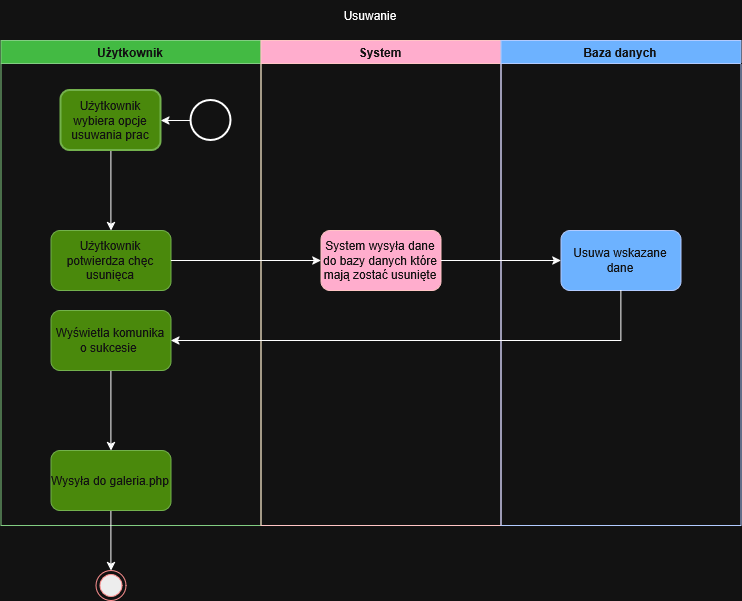

The diagram above was exported from draw.io. Its source (the exported page's mxGraphModel, read from the mxfile embedded in the PNG):
<mxGraphModel dx="1603" dy="928" grid="1" gridSize="10" guides="1" tooltips="1" connect="1" arrows="1" fold="1" page="1" pageScale="1" pageWidth="827" pageHeight="1169" math="0" shadow="0">
  <root>
    <mxCell id="0" />
    <mxCell id="1" parent="0" />
    <mxCell id="OIuhEGH1bG-uN-nMXFG3-1" parent="1" style="swimlane;whiteSpace=wrap;html=1;startSize=23;fillColor=#008a00;fontColor=#ffffff;strokeColor=#005700;" value="Użytkownik" vertex="1">
      <mxGeometry height="485" width="260" x="450" y="270" as="geometry">
        <mxRectangle height="30" width="100" x="450" y="270" as="alternateBounds" />
      </mxGeometry>
    </mxCell>
    <mxCell id="FVnzbSSzFdFnQsOrPkRt-47" edge="1" parent="OIuhEGH1bG-uN-nMXFG3-1" source="OIuhEGH1bG-uN-nMXFG3-4" style="edgeStyle=orthogonalEdgeStyle;rounded=0;orthogonalLoop=1;jettySize=auto;html=1;exitX=0.5;exitY=1;exitDx=0;exitDy=0;entryX=0.5;entryY=0;entryDx=0;entryDy=0;" target="FVnzbSSzFdFnQsOrPkRt-44">
      <mxGeometry relative="1" as="geometry" />
    </mxCell>
    <mxCell id="OIuhEGH1bG-uN-nMXFG3-4" parent="OIuhEGH1bG-uN-nMXFG3-1" style="whiteSpace=wrap;html=1;rounded=1;strokeWidth=2;fillColor=#60a917;fontColor=#ffffff;strokeColor=#2D7600;" value="Użytkownik wybiera opcje usuwania prac" vertex="1">
      <mxGeometry height="60" width="100" x="60" y="50" as="geometry" />
    </mxCell>
    <mxCell id="OIuhEGH1bG-uN-nMXFG3-11" edge="1" parent="OIuhEGH1bG-uN-nMXFG3-1" style="edgeStyle=orthogonalEdgeStyle;rounded=0;orthogonalLoop=1;jettySize=auto;html=1;innerLoopWaypoints=1;exitX=0.5;exitY=1;exitDx=0;exitDy=0;">
      <mxGeometry relative="1" as="geometry">
        <mxPoint x="35" y="435" as="sourcePoint" />
        <mxPoint x="35" y="435" as="targetPoint" />
      </mxGeometry>
    </mxCell>
    <mxCell id="OIuhEGH1bG-uN-nMXFG3-80" edge="1" parent="OIuhEGH1bG-uN-nMXFG3-1" source="OIuhEGH1bG-uN-nMXFG3-79" style="edgeStyle=orthogonalEdgeStyle;rounded=0;orthogonalLoop=1;jettySize=auto;html=1;exitX=0;exitY=0.5;exitDx=0;exitDy=0;exitPerimeter=0;entryX=1;entryY=0.5;entryDx=0;entryDy=0;" target="OIuhEGH1bG-uN-nMXFG3-4">
      <mxGeometry relative="1" as="geometry" />
    </mxCell>
    <mxCell id="OIuhEGH1bG-uN-nMXFG3-79" parent="OIuhEGH1bG-uN-nMXFG3-1" style="strokeWidth=2;html=1;shape=mxgraph.flowchart.start_2;whiteSpace=wrap;" value="" vertex="1">
      <mxGeometry height="40" width="40" x="190" y="60" as="geometry" />
    </mxCell>
    <mxCell id="FVnzbSSzFdFnQsOrPkRt-51" edge="1" parent="OIuhEGH1bG-uN-nMXFG3-1" source="FVnzbSSzFdFnQsOrPkRt-39" style="edgeStyle=orthogonalEdgeStyle;rounded=0;orthogonalLoop=1;jettySize=auto;html=1;" target="FVnzbSSzFdFnQsOrPkRt-50" value="">
      <mxGeometry relative="1" as="geometry" />
    </mxCell>
    <mxCell id="FVnzbSSzFdFnQsOrPkRt-39" parent="OIuhEGH1bG-uN-nMXFG3-1" style="rounded=1;whiteSpace=wrap;html=1;fillColor=#60a917;fontColor=#ffffff;strokeColor=#2D7600;" value="Wyświetla komunika o sukcesie&amp;nbsp;" vertex="1">
      <mxGeometry height="60" width="120" x="50" y="270" as="geometry" />
    </mxCell>
    <mxCell id="FVnzbSSzFdFnQsOrPkRt-44" parent="OIuhEGH1bG-uN-nMXFG3-1" style="rounded=1;whiteSpace=wrap;html=1;fillColor=#60a917;fontColor=#ffffff;strokeColor=#2D7600;" value="Użytkownik potwierdza chęc usunięca" vertex="1">
      <mxGeometry height="60" width="120" x="50" y="190" as="geometry" />
    </mxCell>
    <mxCell id="FVnzbSSzFdFnQsOrPkRt-53" edge="1" parent="OIuhEGH1bG-uN-nMXFG3-1" source="FVnzbSSzFdFnQsOrPkRt-50" style="edgeStyle=orthogonalEdgeStyle;rounded=0;orthogonalLoop=1;jettySize=auto;html=1;exitX=0.5;exitY=1;exitDx=0;exitDy=0;entryX=0.5;entryY=0;entryDx=0;entryDy=0;" target="FVnzbSSzFdFnQsOrPkRt-52">
      <mxGeometry relative="1" as="geometry" />
    </mxCell>
    <mxCell id="FVnzbSSzFdFnQsOrPkRt-50" parent="OIuhEGH1bG-uN-nMXFG3-1" style="whiteSpace=wrap;html=1;fillColor=#60a917;strokeColor=#2D7600;fontColor=#ffffff;rounded=1;" value="Wysyła do galeria.php" vertex="1">
      <mxGeometry height="60" width="120" x="50" y="410" as="geometry" />
    </mxCell>
    <mxCell id="FVnzbSSzFdFnQsOrPkRt-52" parent="OIuhEGH1bG-uN-nMXFG3-1" style="ellipse;html=1;shape=endState;fillColor=#000000;strokeColor=#ff0000;" value="" vertex="1">
      <mxGeometry height="30" width="30" x="95" y="530" as="geometry" />
    </mxCell>
    <mxCell id="OIuhEGH1bG-uN-nMXFG3-15" parent="1" style="swimlane;whiteSpace=wrap;html=1;fillColor=#a20025;fontColor=#ffffff;strokeColor=#6F0000;" value="&lt;div&gt;System&lt;/div&gt;" vertex="1">
      <mxGeometry height="485" width="240" x="710" y="270" as="geometry">
        <mxRectangle height="30" width="80" x="710" y="270" as="alternateBounds" />
      </mxGeometry>
    </mxCell>
    <mxCell id="OIuhEGH1bG-uN-nMXFG3-26" edge="1" parent="OIuhEGH1bG-uN-nMXFG3-15" style="edgeStyle=orthogonalEdgeStyle;rounded=0;orthogonalLoop=1;jettySize=auto;html=1;innerLoopWaypoints=1;exitX=0.5;exitY=1;exitDx=0;exitDy=0;">
      <mxGeometry relative="1" as="geometry">
        <mxPoint x="120" y="160" as="sourcePoint" />
        <mxPoint x="120" y="160" as="targetPoint" />
      </mxGeometry>
    </mxCell>
    <mxCell id="FVnzbSSzFdFnQsOrPkRt-10" parent="OIuhEGH1bG-uN-nMXFG3-15" style="rounded=1;whiteSpace=wrap;html=1;fillColor=#a20025;fontColor=#ffffff;strokeColor=#6F0000;" value="System wysyła dane do bazy danych które mają zostać usunięte" vertex="1">
      <mxGeometry height="60" width="120" x="60" y="190" as="geometry" />
    </mxCell>
    <mxCell id="OIuhEGH1bG-uN-nMXFG3-47" parent="1" style="swimlane;whiteSpace=wrap;html=1;fillColor=#0050ef;fontColor=#ffffff;strokeColor=#001DBC;" value="Baza danych" vertex="1">
      <mxGeometry height="485" width="240" x="950" y="270" as="geometry" />
    </mxCell>
    <mxCell id="FVnzbSSzFdFnQsOrPkRt-36" parent="OIuhEGH1bG-uN-nMXFG3-47" style="rounded=1;whiteSpace=wrap;html=1;fillColor=#0050ef;fontColor=#ffffff;strokeColor=#001DBC;" value="Usuwa wskazane dane" vertex="1">
      <mxGeometry height="60" width="120" x="60" y="190" as="geometry" />
    </mxCell>
    <mxCell id="OIuhEGH1bG-uN-nMXFG3-49" parent="1" style="text;html=1;whiteSpace=wrap;strokeColor=none;fillColor=none;align=center;verticalAlign=middle;rounded=0;" value="Usuwanie" vertex="1">
      <mxGeometry height="30" width="60" x="790" y="230" as="geometry" />
    </mxCell>
    <mxCell id="FVnzbSSzFdFnQsOrPkRt-40" edge="1" parent="1" source="FVnzbSSzFdFnQsOrPkRt-36" style="edgeStyle=orthogonalEdgeStyle;rounded=0;orthogonalLoop=1;jettySize=auto;html=1;exitX=0.5;exitY=1;exitDx=0;exitDy=0;entryX=1;entryY=0.5;entryDx=0;entryDy=0;" target="FVnzbSSzFdFnQsOrPkRt-39">
      <mxGeometry relative="1" as="geometry" />
    </mxCell>
    <mxCell id="FVnzbSSzFdFnQsOrPkRt-46" edge="1" parent="1" source="FVnzbSSzFdFnQsOrPkRt-44" style="edgeStyle=orthogonalEdgeStyle;rounded=0;orthogonalLoop=1;jettySize=auto;html=1;exitX=1;exitY=0.5;exitDx=0;exitDy=0;entryX=0;entryY=0.5;entryDx=0;entryDy=0;" target="FVnzbSSzFdFnQsOrPkRt-10">
      <mxGeometry relative="1" as="geometry" />
    </mxCell>
    <mxCell id="FVnzbSSzFdFnQsOrPkRt-48" edge="1" parent="1" source="FVnzbSSzFdFnQsOrPkRt-10" style="edgeStyle=orthogonalEdgeStyle;rounded=0;orthogonalLoop=1;jettySize=auto;html=1;exitX=1;exitY=0.5;exitDx=0;exitDy=0;entryX=0;entryY=0.5;entryDx=0;entryDy=0;" target="FVnzbSSzFdFnQsOrPkRt-36">
      <mxGeometry relative="1" as="geometry" />
    </mxCell>
  </root>
</mxGraphModel>